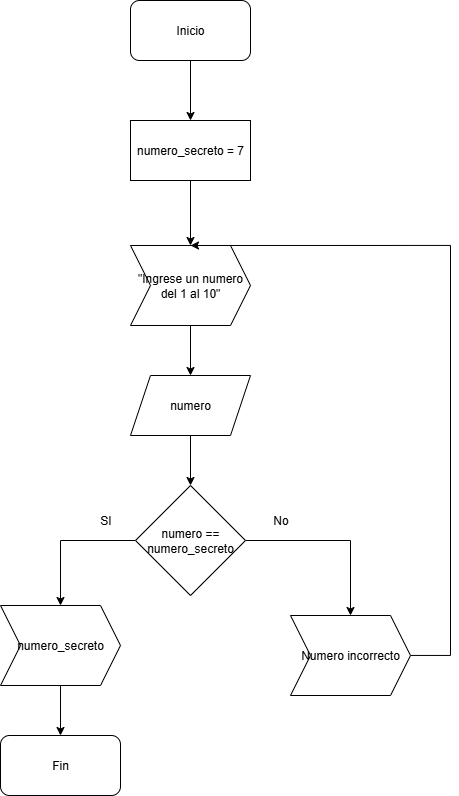

The diagram above was exported from draw.io. Its source (the exported page's mxGraphModel, read from the mxfile embedded in the PNG):
<mxGraphModel dx="1678" dy="954" grid="1" gridSize="10" guides="1" tooltips="1" connect="1" arrows="1" fold="1" page="1" pageScale="1" pageWidth="850" pageHeight="1100" math="0" shadow="0">
  <root>
    <mxCell id="0" />
    <mxCell id="1" parent="0" />
    <mxCell id="dS-k-XrhHp9ENKD6ZFnN-49" style="edgeStyle=orthogonalEdgeStyle;rounded=0;orthogonalLoop=1;jettySize=auto;html=1;" edge="1" parent="1" source="dS-k-XrhHp9ENKD6ZFnN-5" target="dS-k-XrhHp9ENKD6ZFnN-9">
      <mxGeometry relative="1" as="geometry" />
    </mxCell>
    <mxCell id="dS-k-XrhHp9ENKD6ZFnN-5" value="Inicio" style="rounded=1;whiteSpace=wrap;html=1;" vertex="1" parent="1">
      <mxGeometry x="300" y="30" width="120" height="60" as="geometry" />
    </mxCell>
    <mxCell id="dS-k-XrhHp9ENKD6ZFnN-6" value="Fin" style="rounded=1;whiteSpace=wrap;html=1;" vertex="1" parent="1">
      <mxGeometry x="170" y="765" width="120" height="60" as="geometry" />
    </mxCell>
    <mxCell id="dS-k-XrhHp9ENKD6ZFnN-60" style="edgeStyle=orthogonalEdgeStyle;rounded=0;orthogonalLoop=1;jettySize=auto;html=1;entryX=0.5;entryY=0;entryDx=0;entryDy=0;" edge="1" parent="1" source="dS-k-XrhHp9ENKD6ZFnN-8" target="dS-k-XrhHp9ENKD6ZFnN-21">
      <mxGeometry relative="1" as="geometry" />
    </mxCell>
    <mxCell id="dS-k-XrhHp9ENKD6ZFnN-63" style="edgeStyle=orthogonalEdgeStyle;rounded=0;orthogonalLoop=1;jettySize=auto;html=1;entryX=0.5;entryY=0;entryDx=0;entryDy=0;" edge="1" parent="1" source="dS-k-XrhHp9ENKD6ZFnN-8" target="dS-k-XrhHp9ENKD6ZFnN-62">
      <mxGeometry relative="1" as="geometry" />
    </mxCell>
    <mxCell id="dS-k-XrhHp9ENKD6ZFnN-8" value="numero == numero_secreto" style="rhombus;whiteSpace=wrap;html=1;" vertex="1" parent="1">
      <mxGeometry x="305" y="515" width="110" height="110" as="geometry" />
    </mxCell>
    <mxCell id="dS-k-XrhHp9ENKD6ZFnN-50" style="edgeStyle=orthogonalEdgeStyle;rounded=0;orthogonalLoop=1;jettySize=auto;html=1;entryX=0.5;entryY=0;entryDx=0;entryDy=0;" edge="1" parent="1" source="dS-k-XrhHp9ENKD6ZFnN-9" target="dS-k-XrhHp9ENKD6ZFnN-47">
      <mxGeometry relative="1" as="geometry">
        <mxPoint x="360" y="259.9999999999998" as="targetPoint" />
      </mxGeometry>
    </mxCell>
    <mxCell id="dS-k-XrhHp9ENKD6ZFnN-9" value="numero_secreto = 7" style="rounded=0;whiteSpace=wrap;html=1;" vertex="1" parent="1">
      <mxGeometry x="300" y="150" width="120" height="60" as="geometry" />
    </mxCell>
    <mxCell id="dS-k-XrhHp9ENKD6ZFnN-16" value="SI" style="text;html=1;align=center;verticalAlign=middle;resizable=0;points=[];autosize=1;strokeColor=none;fillColor=none;" vertex="1" parent="1">
      <mxGeometry x="260" y="535" width="30" height="30" as="geometry" />
    </mxCell>
    <mxCell id="dS-k-XrhHp9ENKD6ZFnN-17" value="No" style="text;html=1;align=center;verticalAlign=middle;resizable=0;points=[];autosize=1;strokeColor=none;fillColor=none;" vertex="1" parent="1">
      <mxGeometry x="430" y="535" width="40" height="30" as="geometry" />
    </mxCell>
    <mxCell id="dS-k-XrhHp9ENKD6ZFnN-61" style="edgeStyle=orthogonalEdgeStyle;rounded=0;orthogonalLoop=1;jettySize=auto;html=1;entryX=0.5;entryY=0;entryDx=0;entryDy=0;" edge="1" parent="1" source="dS-k-XrhHp9ENKD6ZFnN-21" target="dS-k-XrhHp9ENKD6ZFnN-6">
      <mxGeometry relative="1" as="geometry" />
    </mxCell>
    <mxCell id="dS-k-XrhHp9ENKD6ZFnN-21" value="numero_secreto" style="shape=step;perimeter=stepPerimeter;whiteSpace=wrap;html=1;fixedSize=1;rotation=0;" vertex="1" parent="1">
      <mxGeometry x="170" y="635" width="120" height="80" as="geometry" />
    </mxCell>
    <mxCell id="dS-k-XrhHp9ENKD6ZFnN-58" style="edgeStyle=orthogonalEdgeStyle;rounded=0;orthogonalLoop=1;jettySize=auto;html=1;entryX=0.5;entryY=0;entryDx=0;entryDy=0;" edge="1" parent="1" source="dS-k-XrhHp9ENKD6ZFnN-47" target="dS-k-XrhHp9ENKD6ZFnN-53">
      <mxGeometry relative="1" as="geometry" />
    </mxCell>
    <mxCell id="dS-k-XrhHp9ENKD6ZFnN-47" value="&quot;Ingrese un numero del 1 al 10&quot;" style="shape=step;perimeter=stepPerimeter;whiteSpace=wrap;html=1;fixedSize=1;rotation=0;" vertex="1" parent="1">
      <mxGeometry x="300" y="275" width="120" height="80" as="geometry" />
    </mxCell>
    <mxCell id="dS-k-XrhHp9ENKD6ZFnN-59" style="edgeStyle=orthogonalEdgeStyle;rounded=0;orthogonalLoop=1;jettySize=auto;html=1;entryX=0.5;entryY=0;entryDx=0;entryDy=0;" edge="1" parent="1" source="dS-k-XrhHp9ENKD6ZFnN-53" target="dS-k-XrhHp9ENKD6ZFnN-8">
      <mxGeometry relative="1" as="geometry" />
    </mxCell>
    <mxCell id="dS-k-XrhHp9ENKD6ZFnN-53" value="numero" style="shape=parallelogram;perimeter=parallelogramPerimeter;whiteSpace=wrap;html=1;fixedSize=1;" vertex="1" parent="1">
      <mxGeometry x="300" y="405" width="120" height="60" as="geometry" />
    </mxCell>
    <mxCell id="dS-k-XrhHp9ENKD6ZFnN-64" style="edgeStyle=orthogonalEdgeStyle;rounded=0;orthogonalLoop=1;jettySize=auto;html=1;entryX=0.5;entryY=0;entryDx=0;entryDy=0;" edge="1" parent="1" source="dS-k-XrhHp9ENKD6ZFnN-62" target="dS-k-XrhHp9ENKD6ZFnN-47">
      <mxGeometry relative="1" as="geometry">
        <Array as="points">
          <mxPoint x="620" y="685" />
          <mxPoint x="620" y="275" />
        </Array>
      </mxGeometry>
    </mxCell>
    <mxCell id="dS-k-XrhHp9ENKD6ZFnN-62" value="Numero incorrecto" style="shape=step;perimeter=stepPerimeter;whiteSpace=wrap;html=1;fixedSize=1;rotation=0;" vertex="1" parent="1">
      <mxGeometry x="460" y="645" width="120" height="80" as="geometry" />
    </mxCell>
  </root>
</mxGraphModel>